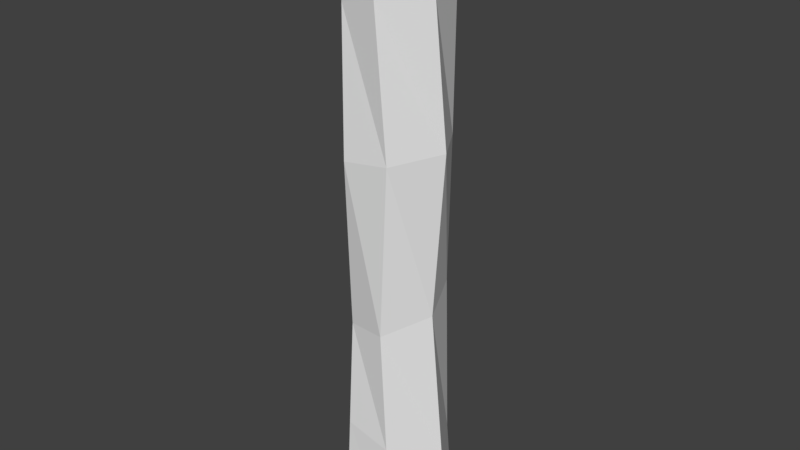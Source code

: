 # Source: HealthBar.blend  (saved by Blender 2.79.0; exported with 4.5.12 LTS)
import bpy
from mathutils import Matrix  # noqa: F401  (used for matrix-valued properties, if any)

bpy.ops.wm.read_factory_settings(use_empty=True)
scene = bpy.context.scene
scene.name = 'Scene'

# ---- collections
col_collection_1 = bpy.data.collections.new('Collection 1'); scene.collection.children.link(col_collection_1)

# ---- materials (node trees are filled in below, after node groups)
mat_material_001 = bpy.data.materials.new('Material.001')
mat_material_001.alpha_threshold = 0.0
mat_material_001.use_transparent_shadow = False
mat_material_001.roughness = 0.5
mat_material_001.line_color = (0.0, 0.0, 0.0, 1.0)

# ---- material node trees

# ---- world
world_world = bpy.data.worlds.new('World'); scene.world = world_world
world_world.color = (0.05088, 0.05088, 0.05088)
world_world.use_sun_shadow = False
world_world.sun_shadow_jitter_overblur = 0.0
world_world.cycles.sampling_method = 'MANUAL'

# ---- meshes
me_cube_001 = bpy.data.meshes.new('Cube.001')
me_cube_001.from_pydata([(0.07706, 0.1805, -1.555), (0.07706, -0.1805, -1.555), (-0.07706, -0.1805, -1.555), (-0.07706, 0.1805, -1.555), (0.08072, 0.1656, 0.4431), (0.08072, -0.1656, 0.4431), (-0.08072, -0.1656, 0.4431), (-0.08072, 0.1656, 0.4431), (0.1958, -2.594e-08, -1.555), (-0.1958, -3.861e-09, -1.555), (0.1656, -1.273e-07, 0.4431), (-0.1656, -1.019e-10, 0.4431), (0.07102, 0.1669, -1.364), (0.08583, -0.1705, -1.262), (-0.07102, -0.1669, -1.227), (-0.08583, 0.1705, -1.33), (-0.1801, 0.004177, -1.256), (0.1801, -0.004177, -1.335), (0.06862, 0.1626, -0.2924), (0.08596, -0.1621, -0.2872), (-0.06561, -0.1705, -0.307), (-0.08296, 0.1542, -0.3121), (-0.1632, -0.01312, -0.3211), (0.1662, 0.005169, -0.2782), (0.09463, 0.1335, 0.1453), (0.0392, -0.1551, 0.1799), (-0.09463, -0.1335, 0.1454), (-0.0392, 0.1551, 0.1108), (-0.1415, 0.02265, 0.1082), (0.1415, -0.02265, 0.1825), (-0.1492, 0.02576, -0.8373), (0.1492, -0.02576, -0.8089), (0.08163, 0.1322, -0.7735), (0.05188, -0.1555, -0.8589), (-0.08163, -0.1322, -0.8726), (-0.05188, 0.1555, -0.7872)], [], [(8, 1, 2, 9), (29, 10, 5, 25), (25, 5, 6, 26), (28, 11, 7, 27), (12, 0, 3, 15), (26, 6, 11, 28), (24, 4, 10, 29), (0, 8, 9, 3), (0, 12, 17, 8), (2, 14, 16, 9), (32, 12, 15, 35), (9, 16, 15, 3), (1, 13, 14, 2), (8, 17, 13, 1), (24, 18, 21, 27), (32, 18, 23, 31), (34, 20, 22, 30), (30, 22, 21, 35), (33, 19, 20, 34), (31, 23, 19, 33), (4, 24, 27, 7), (18, 24, 29, 23), (20, 26, 28, 22), (22, 28, 27, 21), (19, 25, 26, 20), (23, 29, 25, 19), (17, 31, 33, 13), (13, 33, 34, 14), (16, 30, 35, 15), (14, 34, 30, 16), (12, 32, 31, 17), (18, 32, 35, 21), (10, 4, 7, 11, 6, 5)])
_uv = me_cube_001.uv_layers.new(name='UVMap')
_uv.uv.foreach_set('vector', [0.1663, 0.8723, 0.1663, 0.9447, 0.1084, 0.9731, 0.0192, 0.9444, 0.5353, 0.9284, 0.5809, 0.9267, 0.5818, 0.9498, 0.5361, 0.9446, 0.9356, 0.8706, 0.9822, 0.8668, 0.9811, 0.8831, 0.9287, 0.8899, 0.9229, 0.9278, 0.9816, 0.9236, 0.9833, 0.9469, 0.9251, 0.9444, 0.265, 0.8699, 0.2312, 0.8562, 0.2344, 0.8331, 0.2736, 0.852, 0.9287, 0.8899, 0.9811, 0.8831, 0.9816, 0.9236, 0.9229, 0.9278, 0.5298, 0.8903, 0.5825, 0.8863, 0.5809, 0.9267, 0.5353, 0.9284, 0.07709, 0.8436, 0.1663, 0.8723, 0.0192, 0.9444, 0.0192, 0.872, 0.2312, 0.8562, 0.265, 0.8699, 0.268, 0.9179, 0.2282, 0.9248, 0.6286, 0.8713, 0.687, 0.8831, 0.6824, 0.9309, 0.6292, 0.9399, 0.3753, 0.8852, 0.265, 0.8699, 0.2736, 0.852, 0.3741, 0.8652, 0.6292, 0.9399, 0.6824, 0.9309, 0.6713, 0.9556, 0.6321, 0.9734, 0.6301, 0.8485, 0.6821, 0.8652, 0.687, 0.8831, 0.6286, 0.8713, 0.2282, 0.9248, 0.268, 0.9179, 0.2821, 0.9427, 0.2301, 0.9579, 0.5298, 0.8903, 0.4562, 0.8749, 0.4497, 0.8581, 0.5259, 0.8707, 0.3753, 0.8852, 0.4562, 0.8749, 0.4599, 0.9238, 0.3621, 0.923, 0.7431, 0.8932, 0.8459, 0.8765, 0.8407, 0.9251, 0.7554, 0.9314, 0.7554, 0.9314, 0.8407, 0.9251, 0.8477, 0.9546, 0.7725, 0.9455, 0.7473, 0.8735, 0.8563, 0.8601, 0.8459, 0.8765, 0.7431, 0.8932, 0.3621, 0.923, 0.4599, 0.9238, 0.4559, 0.9529, 0.3476, 0.9364, 0.5825, 0.8863, 0.5298, 0.8903, 0.5259, 0.8707, 0.5848, 0.8698, 0.4562, 0.8749, 0.5298, 0.8903, 0.5353, 0.9284, 0.4599, 0.9238, 0.8459, 0.8765, 0.9287, 0.8899, 0.9229, 0.9278, 0.8407, 0.9251, 0.8407, 0.9251, 0.9229, 0.9278, 0.9251, 0.9444, 0.8477, 0.9546, 0.8563, 0.8601, 0.9356, 0.8706, 0.9287, 0.8899, 0.8459, 0.8765, 0.4599, 0.9238, 0.5353, 0.9284, 0.5361, 0.9446, 0.4559, 0.9529, 0.268, 0.9179, 0.3621, 0.923, 0.3476, 0.9364, 0.2821, 0.9427, 0.6821, 0.8652, 0.7473, 0.8735, 0.7431, 0.8932, 0.687, 0.8831, 0.6824, 0.9309, 0.7554, 0.9314, 0.7725, 0.9455, 0.6713, 0.9556, 0.687, 0.8831, 0.7431, 0.8932, 0.7554, 0.9314, 0.6824, 0.9309, 0.265, 0.8699, 0.3753, 0.8852, 0.3621, 0.923, 0.268, 0.9179, 0.4562, 0.8749, 0.3753, 0.8852, 0.3741, 0.8652, 0.4497, 0.8581, 0.5809, 0.9267, 0.5825, 0.8863, 0.5848, 0.8698, 0.9816, 0.9236, 0.9811, 0.8831, 0.9822, 0.8668])
me_cube_001.materials.append(mat_material_001)
me_cube_001.use_remesh_preserve_volume = False
me_cube_001.use_remesh_preserve_attributes = False
me_cube_001.use_mirror_vertex_groups = False
me_cube_001.update()

# ---- objects
ob_cube = bpy.data.objects.new('Cube', me_cube_001)

# ---- transforms, parenting, visibility, modifiers, constraints
ob_cube.location = (0.0, 0.0, 0.0)
ob_cube.lock_rotations_4d = False
ob_cube.empty_display_type = 'ARROWS'
ob_cube.lineart.crease_threshold = 0.0

# ---- collection membership
col_collection_1.objects.link(ob_cube)

# ---- scene / render settings (as saved in the file)
scene.frame_start = 1; scene.frame_end = 250; scene.frame_set(1)
scene.render.engine = 'BLENDER_EEVEE_NEXT'
scene.render.resolution_percentage = 50
scene.render.dither_intensity = 0.0
scene.cycles.use_denoising = False
scene.cycles.samples = 128
scene.cycles.sampling_pattern = 'TABULATED_SOBOL'
scene.cycles.use_adaptive_sampling = False
scene.cycles.use_light_tree = False
scene.cycles.blur_glossy = 0.0
scene.cycles.sample_clamp_indirect = 0.0
scene.view_settings.view_transform = 'Standard'
bpy.context.view_layer.update()

# ---- added for rendering (the .blend has no active camera and no usable light): camera, sun
cam_auto = bpy.data.cameras.new('AutoCamera')
cam_auto.lens = 50.0
cam_auto.sensor_width = 36.0
cam_auto.clip_end = 1000.0
ob_auto_camera = bpy.data.objects.new('AutoCamera', cam_auto)
scene.collection.objects.link(ob_auto_camera)
ob_auto_camera.location = (1.91306, -2.29568, 0.97459)
ob_auto_camera.rotation_euler = (1.09748, -7.21219e-08, 0.694738)
scene.camera = ob_auto_camera
light_auto_sun = bpy.data.lights.new('AutoSun', 'SUN')
light_auto_sun.energy = 3.0
light_auto_sun.angle = 0.0523599
ob_auto_sun = bpy.data.objects.new('AutoSun', light_auto_sun)
scene.collection.objects.link(ob_auto_sun)
ob_auto_sun.rotation_euler = (0.872665, 0.174533, 0.523599)
bpy.context.view_layer.update()
